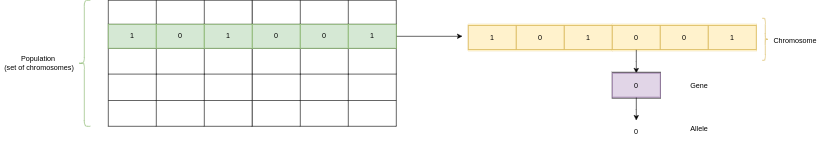

The diagram above was exported from draw.io. Its source (the exported page's mxGraphModel, read from the mxfile embedded in the PNG):
<mxGraphModel dx="1916" dy="1156" grid="1" gridSize="10" guides="1" tooltips="1" connect="1" arrows="1" fold="1" page="1" pageScale="1" pageWidth="850" pageHeight="1100" math="0" shadow="0">
  <root>
    <mxCell id="0" />
    <mxCell id="1" parent="0" />
    <mxCell id="RFV7SSI0dqO_-NfYwNBt-99" value="" style="shape=table;html=1;whiteSpace=wrap;startSize=0;container=1;collapsible=0;childLayout=tableLayout;fillColor=#fff2cc;strokeColor=#d6b656;" vertex="1" parent="1">
      <mxGeometry x="800" y="120" width="240" height="44" as="geometry" />
    </mxCell>
    <mxCell id="RFV7SSI0dqO_-NfYwNBt-112" value="" style="shape=tableRow;horizontal=0;startSize=0;swimlaneHead=0;swimlaneBody=0;top=0;left=0;bottom=0;right=0;collapsible=0;dropTarget=0;fillColor=#fff2cc;points=[[0,0.5],[1,0.5]];portConstraint=eastwest;strokeColor=#d6b656;" vertex="1" parent="RFV7SSI0dqO_-NfYwNBt-99">
      <mxGeometry width="240" height="44" as="geometry" />
    </mxCell>
    <mxCell id="RFV7SSI0dqO_-NfYwNBt-113" value="" style="shape=partialRectangle;html=1;whiteSpace=wrap;connectable=0;fillColor=#fff2cc;top=0;left=0;bottom=0;right=0;overflow=hidden;strokeColor=#d6b656;" vertex="1" parent="RFV7SSI0dqO_-NfYwNBt-112">
      <mxGeometry width="80" height="44" as="geometry">
        <mxRectangle width="80" height="44" as="alternateBounds" />
      </mxGeometry>
    </mxCell>
    <mxCell id="RFV7SSI0dqO_-NfYwNBt-114" value="" style="shape=partialRectangle;html=1;whiteSpace=wrap;connectable=0;fillColor=#fff2cc;top=0;left=0;bottom=0;right=0;overflow=hidden;strokeColor=#d6b656;" vertex="1" parent="RFV7SSI0dqO_-NfYwNBt-112">
      <mxGeometry x="80" width="80" height="44" as="geometry">
        <mxRectangle width="80" height="44" as="alternateBounds" />
      </mxGeometry>
    </mxCell>
    <mxCell id="RFV7SSI0dqO_-NfYwNBt-115" value="" style="shape=partialRectangle;html=1;whiteSpace=wrap;connectable=0;fillColor=#fff2cc;top=0;left=0;bottom=0;right=0;overflow=hidden;strokeColor=#d6b656;" vertex="1" parent="RFV7SSI0dqO_-NfYwNBt-112">
      <mxGeometry x="160" width="80" height="44" as="geometry">
        <mxRectangle width="80" height="44" as="alternateBounds" />
      </mxGeometry>
    </mxCell>
    <mxCell id="RFV7SSI0dqO_-NfYwNBt-2" value="" style="shape=table;html=1;whiteSpace=wrap;startSize=0;container=1;collapsible=0;childLayout=tableLayout;" vertex="1" parent="1">
      <mxGeometry x="200" y="80" width="240" height="210" as="geometry" />
    </mxCell>
    <mxCell id="RFV7SSI0dqO_-NfYwNBt-3" value="" style="shape=tableRow;horizontal=0;startSize=0;swimlaneHead=0;swimlaneBody=0;top=0;left=0;bottom=0;right=0;collapsible=0;dropTarget=0;fillColor=none;points=[[0,0.5],[1,0.5]];portConstraint=eastwest;" vertex="1" parent="RFV7SSI0dqO_-NfYwNBt-2">
      <mxGeometry width="240" height="40" as="geometry" />
    </mxCell>
    <mxCell id="RFV7SSI0dqO_-NfYwNBt-4" value="" style="shape=partialRectangle;html=1;whiteSpace=wrap;connectable=0;fillColor=none;top=0;left=0;bottom=0;right=0;overflow=hidden;" vertex="1" parent="RFV7SSI0dqO_-NfYwNBt-3">
      <mxGeometry width="80" height="40" as="geometry">
        <mxRectangle width="80" height="40" as="alternateBounds" />
      </mxGeometry>
    </mxCell>
    <mxCell id="RFV7SSI0dqO_-NfYwNBt-5" value="" style="shape=partialRectangle;html=1;whiteSpace=wrap;connectable=0;fillColor=none;top=0;left=0;bottom=0;right=0;overflow=hidden;" vertex="1" parent="RFV7SSI0dqO_-NfYwNBt-3">
      <mxGeometry x="80" width="80" height="40" as="geometry">
        <mxRectangle width="80" height="40" as="alternateBounds" />
      </mxGeometry>
    </mxCell>
    <mxCell id="RFV7SSI0dqO_-NfYwNBt-6" value="" style="shape=partialRectangle;html=1;whiteSpace=wrap;connectable=0;fillColor=none;top=0;left=0;bottom=0;right=0;overflow=hidden;" vertex="1" parent="RFV7SSI0dqO_-NfYwNBt-3">
      <mxGeometry x="160" width="80" height="40" as="geometry">
        <mxRectangle width="80" height="40" as="alternateBounds" />
      </mxGeometry>
    </mxCell>
    <mxCell id="RFV7SSI0dqO_-NfYwNBt-19" value="" style="shape=tableRow;horizontal=0;startSize=0;swimlaneHead=0;swimlaneBody=0;top=0;left=0;bottom=0;right=0;collapsible=0;dropTarget=0;fillColor=none;points=[[0,0.5],[1,0.5]];portConstraint=eastwest;" vertex="1" parent="RFV7SSI0dqO_-NfYwNBt-2">
      <mxGeometry y="40" width="240" height="40" as="geometry" />
    </mxCell>
    <mxCell id="RFV7SSI0dqO_-NfYwNBt-20" value="" style="shape=partialRectangle;html=1;whiteSpace=wrap;connectable=0;fillColor=none;top=0;left=0;bottom=0;right=0;overflow=hidden;" vertex="1" parent="RFV7SSI0dqO_-NfYwNBt-19">
      <mxGeometry width="80" height="40" as="geometry">
        <mxRectangle width="80" height="40" as="alternateBounds" />
      </mxGeometry>
    </mxCell>
    <mxCell id="RFV7SSI0dqO_-NfYwNBt-21" value="" style="shape=partialRectangle;html=1;whiteSpace=wrap;connectable=0;fillColor=none;top=0;left=0;bottom=0;right=0;overflow=hidden;" vertex="1" parent="RFV7SSI0dqO_-NfYwNBt-19">
      <mxGeometry x="80" width="80" height="40" as="geometry">
        <mxRectangle width="80" height="40" as="alternateBounds" />
      </mxGeometry>
    </mxCell>
    <mxCell id="RFV7SSI0dqO_-NfYwNBt-22" value="" style="shape=partialRectangle;html=1;whiteSpace=wrap;connectable=0;fillColor=none;top=0;left=0;bottom=0;right=0;overflow=hidden;" vertex="1" parent="RFV7SSI0dqO_-NfYwNBt-19">
      <mxGeometry x="160" width="80" height="40" as="geometry">
        <mxRectangle width="80" height="40" as="alternateBounds" />
      </mxGeometry>
    </mxCell>
    <mxCell id="RFV7SSI0dqO_-NfYwNBt-15" value="" style="shape=tableRow;horizontal=0;startSize=0;swimlaneHead=0;swimlaneBody=0;top=0;left=0;bottom=0;right=0;collapsible=0;dropTarget=0;fillColor=none;points=[[0,0.5],[1,0.5]];portConstraint=eastwest;" vertex="1" parent="RFV7SSI0dqO_-NfYwNBt-2">
      <mxGeometry y="80" width="240" height="43" as="geometry" />
    </mxCell>
    <mxCell id="RFV7SSI0dqO_-NfYwNBt-16" value="" style="shape=partialRectangle;html=1;whiteSpace=wrap;connectable=0;fillColor=none;top=0;left=0;bottom=0;right=0;overflow=hidden;" vertex="1" parent="RFV7SSI0dqO_-NfYwNBt-15">
      <mxGeometry width="80" height="43" as="geometry">
        <mxRectangle width="80" height="43" as="alternateBounds" />
      </mxGeometry>
    </mxCell>
    <mxCell id="RFV7SSI0dqO_-NfYwNBt-17" value="" style="shape=partialRectangle;html=1;whiteSpace=wrap;connectable=0;fillColor=none;top=0;left=0;bottom=0;right=0;overflow=hidden;" vertex="1" parent="RFV7SSI0dqO_-NfYwNBt-15">
      <mxGeometry x="80" width="80" height="43" as="geometry">
        <mxRectangle width="80" height="43" as="alternateBounds" />
      </mxGeometry>
    </mxCell>
    <mxCell id="RFV7SSI0dqO_-NfYwNBt-18" value="" style="shape=partialRectangle;html=1;whiteSpace=wrap;connectable=0;fillColor=none;top=0;left=0;bottom=0;right=0;overflow=hidden;" vertex="1" parent="RFV7SSI0dqO_-NfYwNBt-15">
      <mxGeometry x="160" width="80" height="43" as="geometry">
        <mxRectangle width="80" height="43" as="alternateBounds" />
      </mxGeometry>
    </mxCell>
    <mxCell id="RFV7SSI0dqO_-NfYwNBt-7" value="" style="shape=tableRow;horizontal=0;startSize=0;swimlaneHead=0;swimlaneBody=0;top=0;left=0;bottom=0;right=0;collapsible=0;dropTarget=0;fillColor=none;points=[[0,0.5],[1,0.5]];portConstraint=eastwest;" vertex="1" parent="RFV7SSI0dqO_-NfYwNBt-2">
      <mxGeometry y="123" width="240" height="44" as="geometry" />
    </mxCell>
    <mxCell id="RFV7SSI0dqO_-NfYwNBt-8" value="" style="shape=partialRectangle;html=1;whiteSpace=wrap;connectable=0;fillColor=none;top=0;left=0;bottom=0;right=0;overflow=hidden;" vertex="1" parent="RFV7SSI0dqO_-NfYwNBt-7">
      <mxGeometry width="80" height="44" as="geometry">
        <mxRectangle width="80" height="44" as="alternateBounds" />
      </mxGeometry>
    </mxCell>
    <mxCell id="RFV7SSI0dqO_-NfYwNBt-9" value="" style="shape=partialRectangle;html=1;whiteSpace=wrap;connectable=0;fillColor=none;top=0;left=0;bottom=0;right=0;overflow=hidden;" vertex="1" parent="RFV7SSI0dqO_-NfYwNBt-7">
      <mxGeometry x="80" width="80" height="44" as="geometry">
        <mxRectangle width="80" height="44" as="alternateBounds" />
      </mxGeometry>
    </mxCell>
    <mxCell id="RFV7SSI0dqO_-NfYwNBt-10" value="" style="shape=partialRectangle;html=1;whiteSpace=wrap;connectable=0;fillColor=none;top=0;left=0;bottom=0;right=0;overflow=hidden;" vertex="1" parent="RFV7SSI0dqO_-NfYwNBt-7">
      <mxGeometry x="160" width="80" height="44" as="geometry">
        <mxRectangle width="80" height="44" as="alternateBounds" />
      </mxGeometry>
    </mxCell>
    <mxCell id="RFV7SSI0dqO_-NfYwNBt-11" value="" style="shape=tableRow;horizontal=0;startSize=0;swimlaneHead=0;swimlaneBody=0;top=0;left=0;bottom=0;right=0;collapsible=0;dropTarget=0;fillColor=none;points=[[0,0.5],[1,0.5]];portConstraint=eastwest;" vertex="1" parent="RFV7SSI0dqO_-NfYwNBt-2">
      <mxGeometry y="167" width="240" height="43" as="geometry" />
    </mxCell>
    <mxCell id="RFV7SSI0dqO_-NfYwNBt-12" value="" style="shape=partialRectangle;html=1;whiteSpace=wrap;connectable=0;fillColor=none;top=0;left=0;bottom=0;right=0;overflow=hidden;" vertex="1" parent="RFV7SSI0dqO_-NfYwNBt-11">
      <mxGeometry width="80" height="43" as="geometry">
        <mxRectangle width="80" height="43" as="alternateBounds" />
      </mxGeometry>
    </mxCell>
    <mxCell id="RFV7SSI0dqO_-NfYwNBt-13" value="" style="shape=partialRectangle;html=1;whiteSpace=wrap;connectable=0;fillColor=none;top=0;left=0;bottom=0;right=0;overflow=hidden;" vertex="1" parent="RFV7SSI0dqO_-NfYwNBt-11">
      <mxGeometry x="80" width="80" height="43" as="geometry">
        <mxRectangle width="80" height="43" as="alternateBounds" />
      </mxGeometry>
    </mxCell>
    <mxCell id="RFV7SSI0dqO_-NfYwNBt-14" value="" style="shape=partialRectangle;html=1;whiteSpace=wrap;connectable=0;fillColor=none;top=0;left=0;bottom=0;right=0;overflow=hidden;pointerEvents=1;" vertex="1" parent="RFV7SSI0dqO_-NfYwNBt-11">
      <mxGeometry x="160" width="80" height="43" as="geometry">
        <mxRectangle width="80" height="43" as="alternateBounds" />
      </mxGeometry>
    </mxCell>
    <mxCell id="RFV7SSI0dqO_-NfYwNBt-23" value="" style="shape=table;html=1;whiteSpace=wrap;startSize=0;container=1;collapsible=0;childLayout=tableLayout;" vertex="1" parent="1">
      <mxGeometry x="440" y="80" width="240" height="210" as="geometry" />
    </mxCell>
    <mxCell id="RFV7SSI0dqO_-NfYwNBt-24" value="" style="shape=tableRow;horizontal=0;startSize=0;swimlaneHead=0;swimlaneBody=0;top=0;left=0;bottom=0;right=0;collapsible=0;dropTarget=0;fillColor=none;points=[[0,0.5],[1,0.5]];portConstraint=eastwest;" vertex="1" parent="RFV7SSI0dqO_-NfYwNBt-23">
      <mxGeometry width="240" height="40" as="geometry" />
    </mxCell>
    <mxCell id="RFV7SSI0dqO_-NfYwNBt-25" value="" style="shape=partialRectangle;html=1;whiteSpace=wrap;connectable=0;fillColor=none;top=0;left=0;bottom=0;right=0;overflow=hidden;" vertex="1" parent="RFV7SSI0dqO_-NfYwNBt-24">
      <mxGeometry width="80" height="40" as="geometry">
        <mxRectangle width="80" height="40" as="alternateBounds" />
      </mxGeometry>
    </mxCell>
    <mxCell id="RFV7SSI0dqO_-NfYwNBt-26" value="" style="shape=partialRectangle;html=1;whiteSpace=wrap;connectable=0;fillColor=none;top=0;left=0;bottom=0;right=0;overflow=hidden;" vertex="1" parent="RFV7SSI0dqO_-NfYwNBt-24">
      <mxGeometry x="80" width="80" height="40" as="geometry">
        <mxRectangle width="80" height="40" as="alternateBounds" />
      </mxGeometry>
    </mxCell>
    <mxCell id="RFV7SSI0dqO_-NfYwNBt-27" value="" style="shape=partialRectangle;html=1;whiteSpace=wrap;connectable=0;fillColor=none;top=0;left=0;bottom=0;right=0;overflow=hidden;" vertex="1" parent="RFV7SSI0dqO_-NfYwNBt-24">
      <mxGeometry x="160" width="80" height="40" as="geometry">
        <mxRectangle width="80" height="40" as="alternateBounds" />
      </mxGeometry>
    </mxCell>
    <mxCell id="RFV7SSI0dqO_-NfYwNBt-28" value="" style="shape=tableRow;horizontal=0;startSize=0;swimlaneHead=0;swimlaneBody=0;top=0;left=0;bottom=0;right=0;collapsible=0;dropTarget=0;fillColor=none;points=[[0,0.5],[1,0.5]];portConstraint=eastwest;" vertex="1" parent="RFV7SSI0dqO_-NfYwNBt-23">
      <mxGeometry y="40" width="240" height="40" as="geometry" />
    </mxCell>
    <mxCell id="RFV7SSI0dqO_-NfYwNBt-29" value="" style="shape=partialRectangle;html=1;whiteSpace=wrap;connectable=0;fillColor=none;top=0;left=0;bottom=0;right=0;overflow=hidden;" vertex="1" parent="RFV7SSI0dqO_-NfYwNBt-28">
      <mxGeometry width="80" height="40" as="geometry">
        <mxRectangle width="80" height="40" as="alternateBounds" />
      </mxGeometry>
    </mxCell>
    <mxCell id="RFV7SSI0dqO_-NfYwNBt-30" value="" style="shape=partialRectangle;html=1;whiteSpace=wrap;connectable=0;fillColor=none;top=0;left=0;bottom=0;right=0;overflow=hidden;" vertex="1" parent="RFV7SSI0dqO_-NfYwNBt-28">
      <mxGeometry x="80" width="80" height="40" as="geometry">
        <mxRectangle width="80" height="40" as="alternateBounds" />
      </mxGeometry>
    </mxCell>
    <mxCell id="RFV7SSI0dqO_-NfYwNBt-31" value="" style="shape=partialRectangle;html=1;whiteSpace=wrap;connectable=0;fillColor=none;top=0;left=0;bottom=0;right=0;overflow=hidden;" vertex="1" parent="RFV7SSI0dqO_-NfYwNBt-28">
      <mxGeometry x="160" width="80" height="40" as="geometry">
        <mxRectangle width="80" height="40" as="alternateBounds" />
      </mxGeometry>
    </mxCell>
    <mxCell id="RFV7SSI0dqO_-NfYwNBt-32" value="" style="shape=tableRow;horizontal=0;startSize=0;swimlaneHead=0;swimlaneBody=0;top=0;left=0;bottom=0;right=0;collapsible=0;dropTarget=0;fillColor=none;points=[[0,0.5],[1,0.5]];portConstraint=eastwest;" vertex="1" parent="RFV7SSI0dqO_-NfYwNBt-23">
      <mxGeometry y="80" width="240" height="43" as="geometry" />
    </mxCell>
    <mxCell id="RFV7SSI0dqO_-NfYwNBt-33" value="" style="shape=partialRectangle;html=1;whiteSpace=wrap;connectable=0;fillColor=none;top=0;left=0;bottom=0;right=0;overflow=hidden;" vertex="1" parent="RFV7SSI0dqO_-NfYwNBt-32">
      <mxGeometry width="80" height="43" as="geometry">
        <mxRectangle width="80" height="43" as="alternateBounds" />
      </mxGeometry>
    </mxCell>
    <mxCell id="RFV7SSI0dqO_-NfYwNBt-34" value="" style="shape=partialRectangle;html=1;whiteSpace=wrap;connectable=0;fillColor=none;top=0;left=0;bottom=0;right=0;overflow=hidden;" vertex="1" parent="RFV7SSI0dqO_-NfYwNBt-32">
      <mxGeometry x="80" width="80" height="43" as="geometry">
        <mxRectangle width="80" height="43" as="alternateBounds" />
      </mxGeometry>
    </mxCell>
    <mxCell id="RFV7SSI0dqO_-NfYwNBt-35" value="" style="shape=partialRectangle;html=1;whiteSpace=wrap;connectable=0;fillColor=none;top=0;left=0;bottom=0;right=0;overflow=hidden;" vertex="1" parent="RFV7SSI0dqO_-NfYwNBt-32">
      <mxGeometry x="160" width="80" height="43" as="geometry">
        <mxRectangle width="80" height="43" as="alternateBounds" />
      </mxGeometry>
    </mxCell>
    <mxCell id="RFV7SSI0dqO_-NfYwNBt-36" value="" style="shape=tableRow;horizontal=0;startSize=0;swimlaneHead=0;swimlaneBody=0;top=0;left=0;bottom=0;right=0;collapsible=0;dropTarget=0;fillColor=none;points=[[0,0.5],[1,0.5]];portConstraint=eastwest;" vertex="1" parent="RFV7SSI0dqO_-NfYwNBt-23">
      <mxGeometry y="123" width="240" height="44" as="geometry" />
    </mxCell>
    <mxCell id="RFV7SSI0dqO_-NfYwNBt-37" value="" style="shape=partialRectangle;html=1;whiteSpace=wrap;connectable=0;fillColor=none;top=0;left=0;bottom=0;right=0;overflow=hidden;" vertex="1" parent="RFV7SSI0dqO_-NfYwNBt-36">
      <mxGeometry width="80" height="44" as="geometry">
        <mxRectangle width="80" height="44" as="alternateBounds" />
      </mxGeometry>
    </mxCell>
    <mxCell id="RFV7SSI0dqO_-NfYwNBt-38" value="" style="shape=partialRectangle;html=1;whiteSpace=wrap;connectable=0;fillColor=none;top=0;left=0;bottom=0;right=0;overflow=hidden;" vertex="1" parent="RFV7SSI0dqO_-NfYwNBt-36">
      <mxGeometry x="80" width="80" height="44" as="geometry">
        <mxRectangle width="80" height="44" as="alternateBounds" />
      </mxGeometry>
    </mxCell>
    <mxCell id="RFV7SSI0dqO_-NfYwNBt-39" value="" style="shape=partialRectangle;html=1;whiteSpace=wrap;connectable=0;fillColor=none;top=0;left=0;bottom=0;right=0;overflow=hidden;" vertex="1" parent="RFV7SSI0dqO_-NfYwNBt-36">
      <mxGeometry x="160" width="80" height="44" as="geometry">
        <mxRectangle width="80" height="44" as="alternateBounds" />
      </mxGeometry>
    </mxCell>
    <mxCell id="RFV7SSI0dqO_-NfYwNBt-40" value="" style="shape=tableRow;horizontal=0;startSize=0;swimlaneHead=0;swimlaneBody=0;top=0;left=0;bottom=0;right=0;collapsible=0;dropTarget=0;fillColor=none;points=[[0,0.5],[1,0.5]];portConstraint=eastwest;" vertex="1" parent="RFV7SSI0dqO_-NfYwNBt-23">
      <mxGeometry y="167" width="240" height="43" as="geometry" />
    </mxCell>
    <mxCell id="RFV7SSI0dqO_-NfYwNBt-41" value="" style="shape=partialRectangle;html=1;whiteSpace=wrap;connectable=0;fillColor=none;top=0;left=0;bottom=0;right=0;overflow=hidden;" vertex="1" parent="RFV7SSI0dqO_-NfYwNBt-40">
      <mxGeometry width="80" height="43" as="geometry">
        <mxRectangle width="80" height="43" as="alternateBounds" />
      </mxGeometry>
    </mxCell>
    <mxCell id="RFV7SSI0dqO_-NfYwNBt-42" value="" style="shape=partialRectangle;html=1;whiteSpace=wrap;connectable=0;fillColor=none;top=0;left=0;bottom=0;right=0;overflow=hidden;" vertex="1" parent="RFV7SSI0dqO_-NfYwNBt-40">
      <mxGeometry x="80" width="80" height="43" as="geometry">
        <mxRectangle width="80" height="43" as="alternateBounds" />
      </mxGeometry>
    </mxCell>
    <mxCell id="RFV7SSI0dqO_-NfYwNBt-43" value="" style="shape=partialRectangle;html=1;whiteSpace=wrap;connectable=0;fillColor=none;top=0;left=0;bottom=0;right=0;overflow=hidden;pointerEvents=1;" vertex="1" parent="RFV7SSI0dqO_-NfYwNBt-40">
      <mxGeometry x="160" width="80" height="43" as="geometry">
        <mxRectangle width="80" height="43" as="alternateBounds" />
      </mxGeometry>
    </mxCell>
    <mxCell id="RFV7SSI0dqO_-NfYwNBt-45" value="1" style="text;html=1;strokeColor=#82b366;fillColor=#d5e8d4;align=center;verticalAlign=middle;whiteSpace=wrap;rounded=0;" vertex="1" parent="1">
      <mxGeometry x="200" y="120" width="80" height="40" as="geometry" />
    </mxCell>
    <mxCell id="RFV7SSI0dqO_-NfYwNBt-46" value="0" style="text;html=1;strokeColor=#82b366;fillColor=#d5e8d4;align=center;verticalAlign=middle;whiteSpace=wrap;rounded=0;" vertex="1" parent="1">
      <mxGeometry x="280" y="120" width="80" height="40" as="geometry" />
    </mxCell>
    <mxCell id="RFV7SSI0dqO_-NfYwNBt-147" value="" style="shape=table;html=1;whiteSpace=wrap;startSize=0;container=1;collapsible=0;childLayout=tableLayout;fillColor=#fff2cc;strokeColor=#d6b656;" vertex="1" parent="1">
      <mxGeometry x="1040" y="120" width="240" height="44" as="geometry" />
    </mxCell>
    <mxCell id="RFV7SSI0dqO_-NfYwNBt-148" value="" style="shape=tableRow;horizontal=0;startSize=0;swimlaneHead=0;swimlaneBody=0;top=0;left=0;bottom=0;right=0;collapsible=0;dropTarget=0;fillColor=#fff2cc;points=[[0,0.5],[1,0.5]];portConstraint=eastwest;strokeColor=#d6b656;" vertex="1" parent="RFV7SSI0dqO_-NfYwNBt-147">
      <mxGeometry width="240" height="44" as="geometry" />
    </mxCell>
    <mxCell id="RFV7SSI0dqO_-NfYwNBt-149" value="" style="shape=partialRectangle;html=1;whiteSpace=wrap;connectable=0;fillColor=#fff2cc;top=0;left=0;bottom=0;right=0;overflow=hidden;strokeColor=#d6b656;" vertex="1" parent="RFV7SSI0dqO_-NfYwNBt-148">
      <mxGeometry width="80" height="44" as="geometry">
        <mxRectangle width="80" height="44" as="alternateBounds" />
      </mxGeometry>
    </mxCell>
    <mxCell id="RFV7SSI0dqO_-NfYwNBt-150" value="" style="shape=partialRectangle;html=1;whiteSpace=wrap;connectable=0;fillColor=#fff2cc;top=0;left=0;bottom=0;right=0;overflow=hidden;strokeColor=#d6b656;" vertex="1" parent="RFV7SSI0dqO_-NfYwNBt-148">
      <mxGeometry x="80" width="80" height="44" as="geometry">
        <mxRectangle width="80" height="44" as="alternateBounds" />
      </mxGeometry>
    </mxCell>
    <mxCell id="RFV7SSI0dqO_-NfYwNBt-151" value="" style="shape=partialRectangle;html=1;whiteSpace=wrap;connectable=0;fillColor=#fff2cc;top=0;left=0;bottom=0;right=0;overflow=hidden;strokeColor=#d6b656;" vertex="1" parent="RFV7SSI0dqO_-NfYwNBt-148">
      <mxGeometry x="160" width="80" height="44" as="geometry">
        <mxRectangle width="80" height="44" as="alternateBounds" />
      </mxGeometry>
    </mxCell>
    <mxCell id="RFV7SSI0dqO_-NfYwNBt-47" value="1" style="text;html=1;strokeColor=#82b366;fillColor=#d5e8d4;align=center;verticalAlign=middle;whiteSpace=wrap;rounded=0;" vertex="1" parent="1">
      <mxGeometry x="360" y="120" width="80" height="40" as="geometry" />
    </mxCell>
    <mxCell id="RFV7SSI0dqO_-NfYwNBt-48" value="0" style="text;html=1;strokeColor=#82b366;fillColor=#d5e8d4;align=center;verticalAlign=middle;whiteSpace=wrap;rounded=0;" vertex="1" parent="1">
      <mxGeometry x="440" y="120" width="80" height="40" as="geometry" />
    </mxCell>
    <mxCell id="RFV7SSI0dqO_-NfYwNBt-49" value="0" style="text;html=1;strokeColor=#82b366;fillColor=#d5e8d4;align=center;verticalAlign=middle;whiteSpace=wrap;rounded=0;" vertex="1" parent="1">
      <mxGeometry x="520" y="120" width="80" height="40" as="geometry" />
    </mxCell>
    <mxCell id="RFV7SSI0dqO_-NfYwNBt-157" style="edgeStyle=orthogonalEdgeStyle;rounded=0;orthogonalLoop=1;jettySize=auto;html=1;" edge="1" parent="1" source="RFV7SSI0dqO_-NfYwNBt-50">
      <mxGeometry relative="1" as="geometry">
        <mxPoint x="790" y="140" as="targetPoint" />
      </mxGeometry>
    </mxCell>
    <mxCell id="RFV7SSI0dqO_-NfYwNBt-50" value="1" style="text;html=1;strokeColor=#82b366;fillColor=#d5e8d4;align=center;verticalAlign=middle;whiteSpace=wrap;rounded=0;" vertex="1" parent="1">
      <mxGeometry x="600" y="120" width="80" height="40" as="geometry" />
    </mxCell>
    <mxCell id="RFV7SSI0dqO_-NfYwNBt-141" value="1" style="text;html=1;strokeColor=#d6b656;fillColor=#fff2cc;align=center;verticalAlign=middle;whiteSpace=wrap;rounded=0;" vertex="1" parent="1">
      <mxGeometry x="800" y="122" width="80" height="40" as="geometry" />
    </mxCell>
    <mxCell id="RFV7SSI0dqO_-NfYwNBt-142" value="0" style="text;html=1;strokeColor=#d6b656;fillColor=#fff2cc;align=center;verticalAlign=middle;whiteSpace=wrap;rounded=0;" vertex="1" parent="1">
      <mxGeometry x="880" y="122" width="80" height="40" as="geometry" />
    </mxCell>
    <mxCell id="RFV7SSI0dqO_-NfYwNBt-143" value="1" style="text;html=1;strokeColor=#d6b656;fillColor=#fff2cc;align=center;verticalAlign=middle;whiteSpace=wrap;rounded=0;" vertex="1" parent="1">
      <mxGeometry x="960" y="122" width="80" height="40" as="geometry" />
    </mxCell>
    <mxCell id="RFV7SSI0dqO_-NfYwNBt-155" style="edgeStyle=orthogonalEdgeStyle;rounded=0;orthogonalLoop=1;jettySize=auto;html=1;entryX=0.5;entryY=0;entryDx=0;entryDy=0;" edge="1" parent="1" source="RFV7SSI0dqO_-NfYwNBt-144" target="RFV7SSI0dqO_-NfYwNBt-153">
      <mxGeometry relative="1" as="geometry" />
    </mxCell>
    <mxCell id="RFV7SSI0dqO_-NfYwNBt-144" value="0" style="text;html=1;strokeColor=#d6b656;fillColor=#fff2cc;align=center;verticalAlign=middle;whiteSpace=wrap;rounded=0;" vertex="1" parent="1">
      <mxGeometry x="1040" y="122" width="80" height="40" as="geometry" />
    </mxCell>
    <mxCell id="RFV7SSI0dqO_-NfYwNBt-145" value="0" style="text;html=1;strokeColor=#d6b656;fillColor=#fff2cc;align=center;verticalAlign=middle;whiteSpace=wrap;rounded=0;" vertex="1" parent="1">
      <mxGeometry x="1120" y="122" width="80" height="40" as="geometry" />
    </mxCell>
    <mxCell id="RFV7SSI0dqO_-NfYwNBt-146" value="1" style="text;html=1;strokeColor=#d6b656;fillColor=#fff2cc;align=center;verticalAlign=middle;whiteSpace=wrap;rounded=0;" vertex="1" parent="1">
      <mxGeometry x="1200" y="122" width="80" height="40" as="geometry" />
    </mxCell>
    <mxCell id="RFV7SSI0dqO_-NfYwNBt-152" value="" style="rounded=0;whiteSpace=wrap;html=1;" vertex="1" parent="1">
      <mxGeometry x="1040" y="200" width="80" height="43" as="geometry" />
    </mxCell>
    <mxCell id="RFV7SSI0dqO_-NfYwNBt-156" style="edgeStyle=orthogonalEdgeStyle;rounded=0;orthogonalLoop=1;jettySize=auto;html=1;" edge="1" parent="1" source="RFV7SSI0dqO_-NfYwNBt-153" target="RFV7SSI0dqO_-NfYwNBt-154">
      <mxGeometry relative="1" as="geometry" />
    </mxCell>
    <mxCell id="RFV7SSI0dqO_-NfYwNBt-153" value="0" style="text;html=1;strokeColor=#9673a6;fillColor=#e1d5e7;align=center;verticalAlign=middle;whiteSpace=wrap;rounded=0;" vertex="1" parent="1">
      <mxGeometry x="1040" y="201.5" width="80" height="40" as="geometry" />
    </mxCell>
    <mxCell id="RFV7SSI0dqO_-NfYwNBt-154" value="0" style="text;html=1;strokeColor=none;fillColor=none;align=center;verticalAlign=middle;whiteSpace=wrap;rounded=0;" vertex="1" parent="1">
      <mxGeometry x="1040" y="280" width="80" height="40" as="geometry" />
    </mxCell>
    <mxCell id="RFV7SSI0dqO_-NfYwNBt-158" value="" style="shape=curlyBracket;whiteSpace=wrap;html=1;rounded=1;fillColor=#d5e8d4;strokeColor=#82b366;" vertex="1" parent="1">
      <mxGeometry x="150" y="80" width="20" height="210" as="geometry" />
    </mxCell>
    <mxCell id="RFV7SSI0dqO_-NfYwNBt-159" value="Population &lt;br&gt;(set of chromosomes)" style="text;html=1;strokeColor=none;fillColor=none;align=center;verticalAlign=middle;whiteSpace=wrap;rounded=0;" vertex="1" parent="1">
      <mxGeometry x="20" y="170" width="130" height="30" as="geometry" />
    </mxCell>
    <mxCell id="RFV7SSI0dqO_-NfYwNBt-160" value="" style="shape=curlyBracket;whiteSpace=wrap;html=1;rounded=1;flipH=1;fillColor=#fff2cc;strokeColor=#d6b656;" vertex="1" parent="1">
      <mxGeometry x="1290" y="110" width="10" height="70" as="geometry" />
    </mxCell>
    <mxCell id="RFV7SSI0dqO_-NfYwNBt-161" value="Chromosome" style="text;html=1;strokeColor=none;fillColor=none;align=center;verticalAlign=middle;whiteSpace=wrap;rounded=0;" vertex="1" parent="1">
      <mxGeometry x="1280" y="132" width="130" height="30" as="geometry" />
    </mxCell>
    <mxCell id="RFV7SSI0dqO_-NfYwNBt-162" value="Gene" style="text;html=1;strokeColor=none;fillColor=none;align=center;verticalAlign=middle;whiteSpace=wrap;rounded=0;" vertex="1" parent="1">
      <mxGeometry x="1120" y="206.5" width="130" height="30" as="geometry" />
    </mxCell>
    <mxCell id="RFV7SSI0dqO_-NfYwNBt-163" value="Allele" style="text;html=1;strokeColor=none;fillColor=none;align=center;verticalAlign=middle;whiteSpace=wrap;rounded=0;" vertex="1" parent="1">
      <mxGeometry x="1120" y="280" width="130" height="30" as="geometry" />
    </mxCell>
  </root>
</mxGraphModel>